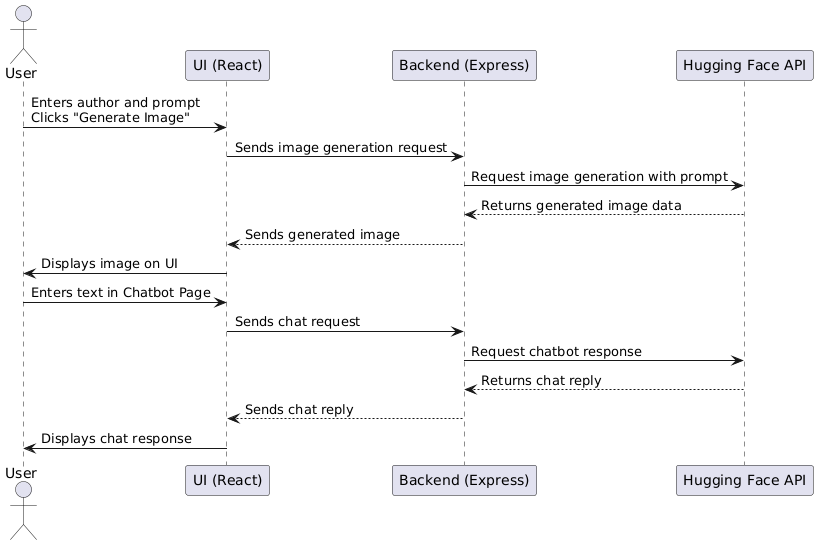

The diagram above was rendered by PlantUML. Its source (embedded in the PNG):
@startuml
actor User
participant "UI (React)" as UI
participant "Backend (Express)" as BE
participant "Hugging Face API" as HF

User -> UI: Enters author and prompt\nClicks "Generate Image"
UI -> BE: Sends image generation request
BE -> HF: Request image generation with prompt
HF --> BE: Returns generated image data
BE --> UI: Sends generated image
UI -> User: Displays image on UI

' For Chatbot interaction:
User -> UI: Enters text in Chatbot Page
UI -> BE: Sends chat request
BE -> HF: Request chatbot response
HF --> BE: Returns chat reply
BE --> UI: Sends chat reply
UI -> User: Displays chat response
@enduml